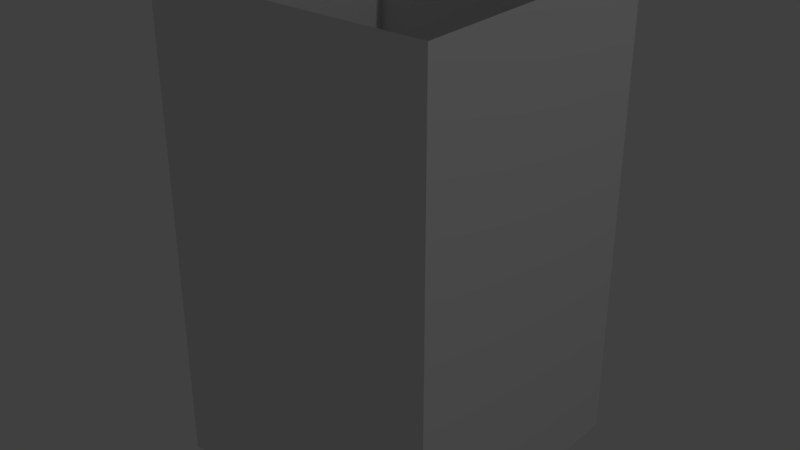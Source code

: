 # Source: celda.blend  (saved by Blender 2.78.0; exported with 4.5.12 LTS)
import bpy
from mathutils import Matrix  # noqa: F401  (used for matrix-valued properties, if any)

bpy.ops.wm.read_factory_settings(use_empty=True)
scene = bpy.context.scene
scene.name = 'Scene'

# ---- collections
col_collection_1 = bpy.data.collections.new('Collection 1'); scene.collection.children.link(col_collection_1)

# ---- materials (node trees are filled in below, after node groups)
mat_material = bpy.data.materials.new('Material')
mat_material.alpha_threshold = 0.0
mat_material.use_transparent_shadow = False
mat_material.roughness = 0.5
mat_material.line_color = (0.0, 0.0, 0.0, 1.0)

# ---- material node trees

# ---- world
world_world = bpy.data.worlds.new('World'); scene.world = world_world
world_world.color = (0.05088, 0.05088, 0.05088)
world_world.use_sun_shadow = False
world_world.sun_shadow_jitter_overblur = 0.0
world_world.cycles.sampling_method = 'MANUAL'

# ---- lights
light_lamp = bpy.data.lights.new('Lamp', 'POINT')
light_lamp.transmission_factor = 0.0
light_lamp.cutoff_distance = 30.0
light_lamp.energy = 100.0
light_lamp.shadow_buffer_clip_start = 1.001
light_lamp.shadow_soft_size = 0.1
light_lamp.shadow_maximum_resolution = 0.006
light_lamp.use_absolute_resolution = True

# ---- meshes
me_cube = bpy.data.meshes.new('Cube')
me_cube.from_pydata([(0.2, 0.2, 0.2), (0.2, 0.2, -0.2), (0.2, -0.2, 0.2), (0.2, -0.2, -0.2), (-0.2, 0.2, 0.2), (-0.2, 0.2, -0.2), (-0.2, -0.2, 0.2), (-0.2, -0.2, -0.2)], [], [(5, 7, 3, 1), (7, 5, 4, 6), (1, 3, 2, 0), (5, 1, 0, 4), (3, 7, 6, 2)])
_uv = me_cube.uv_layers.new(name='UVMap')
_uv.uv.foreach_set('vector', [0.4, 0.6, 0.4, 0.4, 0.6, 0.4, 0.6, 0.6, 0.4, 0.4, 0.6, 0.4, 0.6, 0.6, 0.4, 0.6, 0.6, 0.4, 0.4, 0.4, 0.4, 0.6, 0.6, 0.6, 0.4, 0.4, 0.6, 0.4, 0.6, 0.6, 0.4, 0.6, 0.6, 0.4, 0.4, 0.4, 0.4, 0.6, 0.6, 0.6])
me_cube.materials.append(mat_material)
me_cube.use_remesh_preserve_volume = False
me_cube.use_remesh_preserve_attributes = False
me_cube.use_mirror_vertex_groups = False
me_cube.update()

# ---- objects
ob_cube = bpy.data.objects.new('Cube', me_cube)
ob_lamp = bpy.data.objects.new('Lamp', light_lamp)

# ---- transforms, parenting, visibility, modifiers, constraints
ob_cube.location = (0.0, 0.0, -4.768e-07)
ob_cube.scale = (3.0, 3.0, 5.0)
ob_cube.lock_rotations_4d = False
ob_cube.empty_display_type = 'ARROWS'
ob_cube.lineart.crease_threshold = 0.0
ob_lamp.location = (4.076, 1.005, 5.904)
ob_lamp.rotation_euler = (0.6503, 0.05522, 1.866)
ob_lamp.lock_rotations_4d = False
ob_lamp.empty_display_type = 'ARROWS'
ob_lamp.color = (0.0, 0.0, 0.0, 0.0)
ob_lamp.lineart.crease_threshold = 0.0

# ---- collection membership
col_collection_1.objects.link(ob_cube)
col_collection_1.objects.link(ob_lamp)

# ---- scene / render settings (as saved in the file)
scene.frame_start = 1; scene.frame_end = 250; scene.frame_set(1)
scene.render.engine = 'BLENDER_EEVEE_NEXT'
scene.render.resolution_percentage = 50
scene.render.dither_intensity = 0.0
scene.cycles.use_denoising = False
scene.cycles.samples = 128
scene.cycles.sampling_pattern = 'TABULATED_SOBOL'
scene.cycles.light_sampling_threshold = 0.0
scene.cycles.use_adaptive_sampling = False
scene.cycles.use_light_tree = False
scene.cycles.blur_glossy = 0.0
scene.cycles.sample_clamp_indirect = 0.0
scene.view_settings.view_transform = 'Standard'
bpy.context.view_layer.update()

# ---- added for rendering (the .blend has no active camera): camera
cam_auto = bpy.data.cameras.new('AutoCamera')
cam_auto.lens = 50.0
cam_auto.sensor_width = 36.0
cam_auto.clip_end = 1000.0
ob_auto_camera = bpy.data.objects.new('AutoCamera', cam_auto)
scene.collection.objects.link(ob_auto_camera)
ob_auto_camera.location = (2.42684, -2.91221, 1.94147)
ob_auto_camera.rotation_euler = (1.09748, -7.21219e-08, 0.694738)
scene.camera = ob_auto_camera
bpy.context.view_layer.update()
